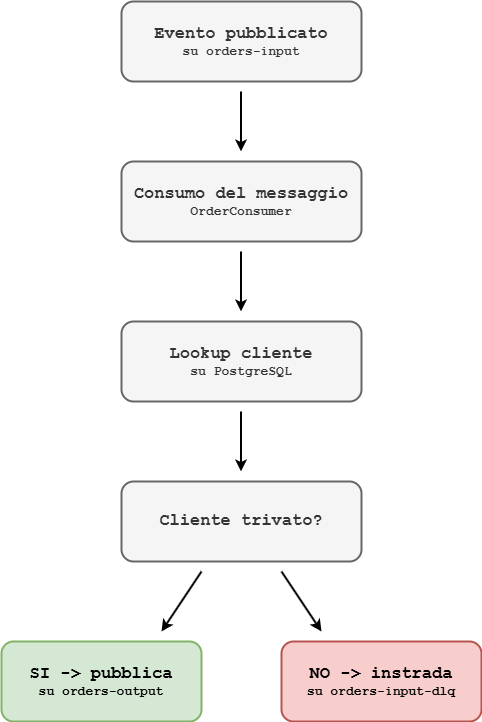

The diagram above was exported from draw.io. Its source (the exported page's mxGraphModel, read from the mxfile embedded in the PNG):
<mxGraphModel dx="508" dy="464" grid="1" gridSize="10" guides="1" tooltips="1" connect="1" arrows="1" fold="1" page="1" pageScale="1" pageWidth="850" pageHeight="1100" math="0" shadow="0">
  <root>
    <mxCell id="0" />
    <mxCell id="1" parent="0" />
    <mxCell id="31" value="" style="edgeStyle=none;html=1;strokeWidth=2;" parent="1" edge="1">
      <mxGeometry relative="1" as="geometry">
        <mxPoint x="319.5" y="450" as="sourcePoint" />
        <mxPoint x="319.5" y="510" as="targetPoint" />
      </mxGeometry>
    </mxCell>
    <mxCell id="21" value="&lt;font style=&quot;&quot; face=&quot;Courier New&quot;&gt;&lt;b style=&quot;&quot;&gt;&lt;span style=&quot;font-size: 17px;&quot;&gt;Lookup cliente&lt;/span&gt;&lt;br&gt;&lt;font style=&quot;font-size: 13px;&quot;&gt;su PostgreSQL&lt;/font&gt;&lt;/b&gt;&lt;/font&gt;" style="rounded=1;whiteSpace=wrap;html=1;fillColor=#f5f5f5;strokeColor=#666666;strokeWidth=2;fontColor=#333333;" parent="1" vertex="1">
      <mxGeometry x="200" y="360" width="240" height="80" as="geometry" />
    </mxCell>
    <mxCell id="44" value="" style="edgeStyle=none;html=1;strokeWidth=2;" parent="1" edge="1">
      <mxGeometry relative="1" as="geometry">
        <mxPoint x="280" y="610" as="sourcePoint" />
        <mxPoint x="240" y="670" as="targetPoint" />
      </mxGeometry>
    </mxCell>
    <mxCell id="29" value="&lt;font face=&quot;Courier New&quot;&gt;&lt;span style=&quot;font-size: 17px;&quot;&gt;&lt;b&gt;Cliente trivato?&lt;/b&gt;&lt;/span&gt;&lt;/font&gt;" style="rounded=1;whiteSpace=wrap;html=1;fillColor=#f5f5f5;strokeColor=#666666;strokeWidth=2;fontColor=#333333;" parent="1" vertex="1">
      <mxGeometry x="200" y="520" width="240" height="80" as="geometry" />
    </mxCell>
    <mxCell id="30" value="&lt;font face=&quot;Courier New&quot;&gt;&lt;b style=&quot;&quot;&gt;&lt;span style=&quot;font-size: 17px;&quot;&gt;SI -&amp;gt; pubblica&lt;/span&gt;&lt;br&gt;&lt;font style=&quot;font-size: 13px;&quot;&gt;su orders-output&lt;/font&gt;&lt;/b&gt;&lt;/font&gt;" style="rounded=1;whiteSpace=wrap;html=1;fillColor=#d5e8d4;strokeColor=#82b366;strokeWidth=2;" parent="1" vertex="1">
      <mxGeometry x="80" y="680" width="200" height="80" as="geometry" />
    </mxCell>
    <mxCell id="39" value="&lt;font style=&quot;&quot; face=&quot;Courier New&quot;&gt;&lt;b style=&quot;&quot;&gt;&lt;span style=&quot;font-size: 17px;&quot;&gt;NO -&amp;gt; instrada&lt;/span&gt;&lt;br&gt;&lt;font style=&quot;font-size: 13px;&quot;&gt;su orders-input-dlq&lt;/font&gt;&lt;/b&gt;&lt;/font&gt;" style="rounded=1;whiteSpace=wrap;html=1;fillColor=#f8cecc;strokeColor=#b85450;strokeWidth=2;" parent="1" vertex="1">
      <mxGeometry x="360" y="680" width="200" height="80" as="geometry" />
    </mxCell>
    <mxCell id="43" value="" style="edgeStyle=none;html=1;strokeWidth=2;" parent="1" edge="1">
      <mxGeometry relative="1" as="geometry">
        <mxPoint x="319.5" y="290" as="sourcePoint" />
        <mxPoint x="319.5" y="350" as="targetPoint" />
      </mxGeometry>
    </mxCell>
    <mxCell id="40" value="&lt;font style=&quot;&quot; face=&quot;Courier New&quot;&gt;&lt;b style=&quot;&quot;&gt;&lt;span style=&quot;font-size: 17px;&quot;&gt;Consumo del messaggio&lt;/span&gt;&lt;br&gt;&lt;font style=&quot;font-size: 13px;&quot;&gt;OrderConsumer&lt;/font&gt;&lt;/b&gt;&lt;/font&gt;" style="rounded=1;whiteSpace=wrap;html=1;fillColor=#f5f5f5;strokeColor=#666666;strokeWidth=2;fontColor=#333333;" parent="1" vertex="1">
      <mxGeometry x="200" y="200" width="240" height="80" as="geometry" />
    </mxCell>
    <mxCell id="42" value="" style="edgeStyle=none;html=1;strokeWidth=2;" parent="1" edge="1">
      <mxGeometry relative="1" as="geometry">
        <mxPoint x="319.5" y="130" as="sourcePoint" />
        <mxPoint x="319.5" y="190" as="targetPoint" />
      </mxGeometry>
    </mxCell>
    <mxCell id="41" value="&lt;font style=&quot;&quot; face=&quot;Courier New&quot;&gt;&lt;b style=&quot;&quot;&gt;&lt;span style=&quot;font-size: 17px;&quot;&gt;Evento pubblicato&lt;/span&gt;&lt;br&gt;&lt;font style=&quot;font-size: 13px;&quot;&gt;su orders-input&lt;/font&gt;&lt;/b&gt;&lt;/font&gt;" style="rounded=1;whiteSpace=wrap;html=1;fillColor=#f5f5f5;strokeColor=#666666;strokeWidth=2;fontColor=#333333;" parent="1" vertex="1">
      <mxGeometry x="200" y="40" width="240" height="80" as="geometry" />
    </mxCell>
    <mxCell id="46" value="" style="edgeStyle=none;html=1;strokeWidth=2;" parent="1" edge="1">
      <mxGeometry relative="1" as="geometry">
        <mxPoint x="360" y="610" as="sourcePoint" />
        <mxPoint x="400" y="670" as="targetPoint" />
      </mxGeometry>
    </mxCell>
  </root>
</mxGraphModel>